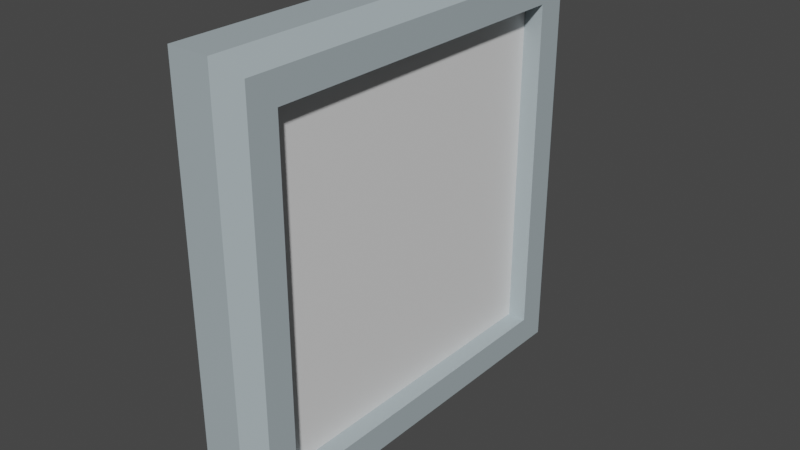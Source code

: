 # Source: Squeezie_Frame.blend  (saved by Blender 3.3.6; exported with 4.5.12 LTS)
import bpy
from mathutils import Matrix  # noqa: F401  (used for matrix-valued properties, if any)

bpy.ops.wm.read_factory_settings(use_empty=True)
scene = bpy.context.scene
scene.name = 'Scene'

# ---- collections
col_collection = bpy.data.collections.new('Collection'); scene.collection.children.link(col_collection)

# ---- materials (node trees are filled in below, after node groups)
mat_material = bpy.data.materials.new('Material')
mat_material.alpha_threshold = 0.0
mat_material.use_transparent_shadow = False
mat_material.roughness = 0.5
mat_material.line_color = (0.0, 0.0, 0.0, 1.0)
mat_image = bpy.data.materials.new('Image')
mat_image.use_transparent_shadow = False

# ---- material node trees
mat_material.use_nodes = True; mat_material.node_tree.nodes.clear()
_N = mat_material.node_tree.nodes; _L = mat_material.node_tree.links
n0 = _N.new('ShaderNodeOutputMaterial'); n0.name = 'Material Output'; n0.location = (300, 300)
n1 = _N.new('ShaderNodeBsdfPrincipled'); n1.name = 'Principled BSDF'; n1.location = (10, 300)
n1.distribution = 'GGX'
n1.subsurface_method = 'RANDOM_WALK_SKIN'
n1.inputs[0].default_value = (0.396, 0.4688, 0.4969, 1.0)
n1.inputs[3].default_value = 1.45
n1.inputs[27].default_value = (0.0, 0.0, 0.0, 1.0)
n1.inputs[28].default_value = 1.0
_L.new(n1.outputs[0], n0.inputs[0])
n0.is_active_output = True
mat_image.use_nodes = True; mat_image.node_tree.nodes.clear()
_N = mat_image.node_tree.nodes; _L = mat_image.node_tree.links
n0 = _N.new('ShaderNodeBsdfPrincipled'); n0.name = 'Principled BSDF'; n0.location = (10, 300)
n0.distribution = 'GGX'
n0.subsurface_method = 'RANDOM_WALK_SKIN'
n0.inputs[3].default_value = 1.45
n0.inputs[27].default_value = (0.0, 0.0, 0.0, 1.0)
n0.inputs[28].default_value = 1.0
n1 = _N.new('ShaderNodeOutputMaterial'); n1.name = 'Material Output'; n1.location = (300, 300)
_L.new(n0.outputs[0], n1.inputs[0])
n1.is_active_output = True

# ---- world
world_world = bpy.data.worlds.new('World'); scene.world = world_world
world_world.use_nodes = True; world_world.node_tree.nodes.clear()
_N = world_world.node_tree.nodes; _L = world_world.node_tree.links
n0 = _N.new('ShaderNodeOutputWorld'); n0.name = 'World Output'; n0.location = (300, 300)
n1 = _N.new('ShaderNodeBackground'); n1.name = 'Background'; n1.location = (10, 300)
n1.inputs[0].default_value = (0.05088, 0.05088, 0.05088, 1.0)
_L.new(n1.outputs[0], n0.inputs[0])
n0.is_active_output = True
world_world.color = (0.05088, 0.05088, 0.05088)
world_world.use_sun_shadow = False
world_world.sun_shadow_jitter_overblur = 0.0

# ---- meshes
me_frame = bpy.data.meshes.new('Frame')
me_frame.from_pydata([(-0.1338, -1.0, -1.0), (-0.1338, -1.0, 1.0), (-0.1338, 1.0, -1.0), (-0.1338, 1.0, 1.0), (0.1338, -0.7864, -0.7864), (0.1338, -0.7864, 0.7864), (0.1338, 0.7864, -0.7864), (0.1338, 0.7864, 0.7864), (0.0458, 0.7864, 0.7864), (0.0458, 0.7864, -0.7864), (0.0458, -0.7864, -0.7864), (0.0458, -0.7864, 0.7864), (0.05612, 1.0, 1.0), (0.1338, 0.9223, 0.9223), (0.1338, 0.9223, -0.9223), (0.05612, 1.0, -1.0), (0.1338, -0.9223, -0.9223), (0.05612, -1.0, -1.0), (0.05612, -1.0, 1.0), (0.1338, -0.9223, 0.9223)], [], [(0, 1, 3, 2), (5, 7, 13, 19), (6, 7, 8, 9), (6, 4, 16, 14), (2, 3, 12, 15), (2, 15, 17, 0), (4, 5, 19, 16), (7, 6, 14, 13), (17, 18, 1, 0), (9, 8, 11, 10), (5, 4, 10, 11), (4, 6, 9, 10), (7, 5, 11, 8), (13, 14, 15, 12), (17, 15, 14, 16), (12, 18, 19, 13), (18, 17, 16, 19), (12, 3, 1, 18)])
me_frame.polygons.foreach_set('material_index', [0, 0, 0, 0, 0, 0, 0, 0, 0, 1, 0, 0, 0, 0, 0, 0, 0, 0])
_uv = me_frame.uv_layers.new(name='UVMap')
_uv.uv.foreach_set('vector', [0.375, 0.0, 0.625, 0.0, 0.625, 0.25, 0.375, 0.25, 0.6016, 0.7266, 0.6016, 0.5234, 0.6165, 0.5085, 0.6165, 0.7415, 0.3984, 0.5234, 0.6016, 0.5234, 0.6016, 0.5234, 0.3984, 0.5234, 0.3984, 0.5234, 0.3984, 0.7266, 0.3835, 0.7415, 0.3835, 0.5085, 0.375, 0.25, 0.625, 0.25, 0.625, 0.4274, 0.375, 0.4274, 0.125, 0.5, 0.3024, 0.5, 0.3024, 0.75, 0.125, 0.75, 0.3984, 0.7266, 0.6016, 0.7266, 0.6165, 0.7415, 0.3835, 0.7415, 0.6016, 0.5234, 0.3984, 0.5234, 0.3835, 0.5085, 0.6165, 0.5085, 0.375, 0.8226, 0.625, 0.8226, 0.625, 1.0, 0.375, 1.0, 0.9999, 9.998e-05, 0.9999, 0.9999, 9.998e-05, 0.9999, 0.0001002, 0.0001, 0.6016, 0.7266, 0.3984, 0.7266, 0.3984, 0.7266, 0.6016, 0.7266, 0.3984, 0.7266, 0.3984, 0.5234, 0.3984, 0.5234, 0.3984, 0.7266, 0.6016, 0.5234, 0.6016, 0.7266, 0.6016, 0.7266, 0.6016, 0.5234, 0.6165, 0.5085, 0.3835, 0.5085, 0.375, 0.4274, 0.625, 0.4274, 0.3024, 0.75, 0.3024, 0.5, 0.3835, 0.5085, 0.3835, 0.7415, 0.6976, 0.5, 0.6976, 0.75, 0.6165, 0.7415, 0.6165, 0.5085, 0.625, 0.8226, 0.375, 0.8226, 0.3835, 0.7415, 0.6165, 0.7415, 0.6976, 0.5, 0.875, 0.5, 0.875, 0.75, 0.6976, 0.75])
me_frame.materials.append(mat_material)
me_frame.materials.append(mat_image)
me_frame.update()

# ---- objects
ob_frame = bpy.data.objects.new('Frame', me_frame)

# ---- transforms, parenting, visibility, modifiers, constraints
ob_frame.location = (0.0, 0.0, 0.0)

# ---- collection membership
col_collection.objects.link(ob_frame)

# ---- scene / render settings (as saved in the file)
scene.frame_start = 1; scene.frame_end = 250; scene.frame_set(1)
scene.render.engine = 'BLENDER_EEVEE_NEXT'
scene.cycles.sampling_pattern = 'TABULATED_SOBOL'
scene.cycles.use_light_tree = False
scene.view_settings.view_transform = 'Filmic'
bpy.context.view_layer.update()

# ---- added for rendering (the .blend has no active camera and no usable light): camera, sun
cam_auto = bpy.data.cameras.new('AutoCamera')
cam_auto.lens = 50.0
cam_auto.sensor_width = 36.0
cam_auto.clip_end = 1000.0
ob_auto_camera = bpy.data.objects.new('AutoCamera', cam_auto)
scene.collection.objects.link(ob_auto_camera)
ob_auto_camera.location = (2.62861, -3.15434, 2.10289)
ob_auto_camera.rotation_euler = (1.09748, -7.21219e-08, 0.694738)
scene.camera = ob_auto_camera
light_auto_sun = bpy.data.lights.new('AutoSun', 'SUN')
light_auto_sun.energy = 3.0
light_auto_sun.angle = 0.0523599
ob_auto_sun = bpy.data.objects.new('AutoSun', light_auto_sun)
scene.collection.objects.link(ob_auto_sun)
ob_auto_sun.rotation_euler = (0.872665, 0.174533, 0.523599)
bpy.context.view_layer.update()
